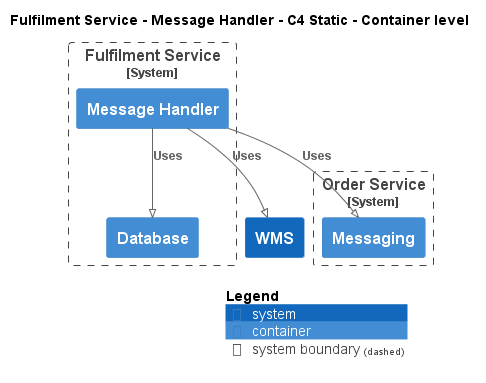

The diagram above was rendered by PlantUML. Its source (embedded in the PNG):
@startuml
!pragma layout smetana
!include ..\..\..\..\..\.c4s\C4_Container.puml

AddElementTag("c4interflow:lifecycle:new", $bgColor=green, $fontColor=#ffffff, $borderColor=green, $shadowing="False")
AddElementTag("c4interflow:lifecycle:changed", $bgColor=orange, $fontColor=#ffffff, $borderColor=orange, $shadowing="False")
AddElementTag("c4interflow:lifecycle:removed", $bgColor=red, $fontColor=#ffffff, $borderColor=red, $shadowing="False")

AddRelTag("c4interflow:lifecycle:new", $textColor=green, $lineColor=green)
AddRelTag("c4interflow:lifecycle:changed", $textColor=orange, $lineColor=orange)
AddRelTag("c4interflow:lifecycle:removed", $textColor=red, $lineColor=red)

SHOW_PERSON_PORTRAIT()
LAYOUT_TOP_DOWN()

skinparam linetype polyline

title Fulfilment Service - Message Handler - C4 Static - Container level


System_Boundary(ECommercePlatform.SoftwareSystems.FulfilmentService, "Fulfilment Service") {
    Container(ECommercePlatform.SoftwareSystems.FulfilmentService.Containers.MessageHandler, "Message Handler", "", "")
    Container(ECommercePlatform.SoftwareSystems.FulfilmentService.Containers.Database, "Database", "", "")
}

System_Boundary(ECommercePlatform.SoftwareSystems.OrderService, "Order Service") {
    Container(ECommercePlatform.SoftwareSystems.OrderService.Containers.Messaging, "Messaging", "", "")
}
System(ECommercePlatform.SoftwareSystems.WMS, "WMS", "")

Rel(ECommercePlatform.SoftwareSystems.FulfilmentService.Containers.MessageHandler, ECommercePlatform.SoftwareSystems.OrderService.Containers.Messaging, "Uses")
Rel(ECommercePlatform.SoftwareSystems.FulfilmentService.Containers.MessageHandler, ECommercePlatform.SoftwareSystems.FulfilmentService.Containers.Database, "Uses")
Rel(ECommercePlatform.SoftwareSystems.FulfilmentService.Containers.MessageHandler, ECommercePlatform.SoftwareSystems.WMS, "Uses")


SHOW_LEGEND()
@enduml